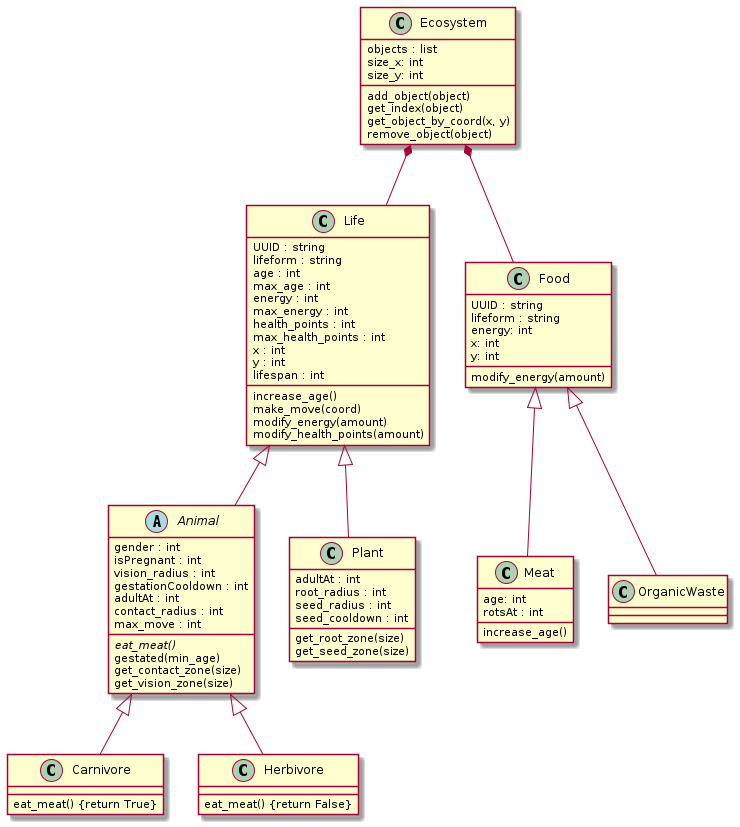

The diagram above was rendered by PlantUML. Its source (embedded in the PNG):
@startuml
set namespaceSeparator none
skinparam backgroundcolor transparent

class "Ecosystem" as classes.ecosystem.Ecosystem {
  objects : list
  size_x: int
  size_y: int
  add_object(object)
  get_index(object)
  get_object_by_coord(x, y)
  remove_object(object)
}

class "Life" as classes.life.Life {
  UUID : string
  lifeform : string
  age : int
  max_age : int
  energy : int
  max_energy : int
  health_points : int
  max_health_points : int
  x : int
  y : int
  lifespan : int
  increase_age()
  make_move(coord)
  modify_energy(amount)
  modify_health_points(amount)
}

class "Food" as classes.food.Food {
  UUID : string
  lifeform : string
  energy: int
  x: int
  y: int
  modify_energy(amount)
}

abstract class "Animal" as classes.animal.Animal {
  gender : int
  isPregnant : int
  vision_radius : int
  gestationCooldown : int
  adultAt : int
  contact_radius : int
  max_move : int
  {abstract} eat_meat()
  gestated(min_age)
  get_contact_zone(size)
  get_vision_zone(size)
}

class "Carnivore" as classes.carnivore.Carnivore {
  eat_meat() {return True}
}

class "Herbivore" as classes.herbivore.Herbivore {
  eat_meat() {return False}
}

class "Meat" as classes.meat.Meat {
  age: int
  rotsAt : int
  increase_age()
}
class "OrganicWaste" as classes.organic_waste.OrganicWaste {
}
class "Plant" as classes.plant.Plant {
  adultAt : int
  root_radius : int
  seed_radius : int
  seed_cooldown : int
  get_root_zone(size)
  get_seed_zone(size)
}

classes.ecosystem.Ecosystem *-- classes.life.Life
classes.ecosystem.Ecosystem *-- classes.food.Food
classes.life.Life <|-- classes.animal.Animal
classes.life.Life <|-- classes.plant.Plant
classes.food.Food <|-- classes.meat.Meat
classes.food.Food <|-- classes.organic_waste.OrganicWaste
classes.animal.Animal <|-- classes.carnivore.Carnivore
classes.animal.Animal <|-- classes.herbivore.Herbivore
@enduml